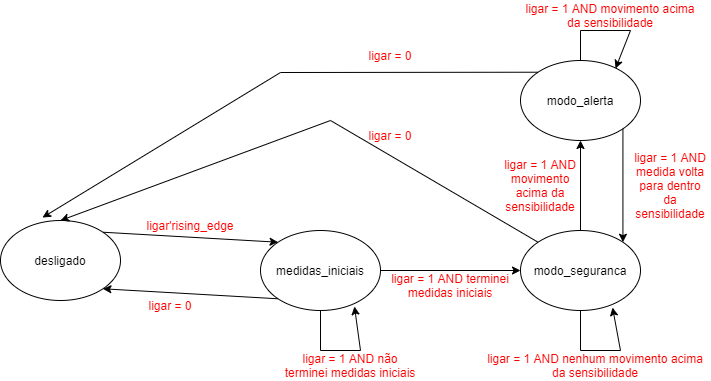

The diagram above was exported from draw.io. Its source (the exported page's mxGraphModel, read from the mxfile embedded in the PNG):
<mxGraphModel dx="806" dy="522" grid="1" gridSize="10" guides="1" tooltips="1" connect="1" arrows="1" fold="1" page="1" pageScale="1" pageWidth="827" pageHeight="1169" math="0" shadow="0">
  <root>
    <mxCell id="0" />
    <mxCell id="1" parent="0" />
    <mxCell id="gsRk_rJKj8SuagGVXdFb-2" value="desligado" style="ellipse;whiteSpace=wrap;html=1;" vertex="1" parent="1">
      <mxGeometry x="90" y="220" width="120" height="80" as="geometry" />
    </mxCell>
    <mxCell id="gsRk_rJKj8SuagGVXdFb-3" value="medidas_iniciais" style="ellipse;whiteSpace=wrap;html=1;" vertex="1" parent="1">
      <mxGeometry x="350" y="230" width="120" height="80" as="geometry" />
    </mxCell>
    <mxCell id="gsRk_rJKj8SuagGVXdFb-5" value="" style="endArrow=classic;html=1;rounded=0;exitX=1;exitY=0;exitDx=0;exitDy=0;entryX=0;entryY=0;entryDx=0;entryDy=0;" edge="1" parent="1" source="gsRk_rJKj8SuagGVXdFb-2" target="gsRk_rJKj8SuagGVXdFb-3">
      <mxGeometry width="50" height="50" relative="1" as="geometry">
        <mxPoint x="390" y="300" as="sourcePoint" />
        <mxPoint x="440" y="250" as="targetPoint" />
      </mxGeometry>
    </mxCell>
    <mxCell id="gsRk_rJKj8SuagGVXdFb-6" value="&lt;font color=&quot;#ff0000&quot;&gt;ligar'rising_edge&lt;/font&gt;" style="text;html=1;strokeColor=none;fillColor=none;align=center;verticalAlign=middle;whiteSpace=wrap;rounded=0;" vertex="1" parent="1">
      <mxGeometry x="250" y="210" width="60" height="30" as="geometry" />
    </mxCell>
    <mxCell id="gsRk_rJKj8SuagGVXdFb-7" value="" style="endArrow=classic;html=1;rounded=0;fontColor=#FF0000;exitX=0;exitY=1;exitDx=0;exitDy=0;entryX=1;entryY=1;entryDx=0;entryDy=0;" edge="1" parent="1" source="gsRk_rJKj8SuagGVXdFb-3" target="gsRk_rJKj8SuagGVXdFb-2">
      <mxGeometry width="50" height="50" relative="1" as="geometry">
        <mxPoint x="390" y="300" as="sourcePoint" />
        <mxPoint x="440" y="250" as="targetPoint" />
      </mxGeometry>
    </mxCell>
    <mxCell id="gsRk_rJKj8SuagGVXdFb-8" value="ligar = 0" style="text;html=1;strokeColor=none;fillColor=none;align=center;verticalAlign=middle;whiteSpace=wrap;rounded=0;fontColor=#FF0000;" vertex="1" parent="1">
      <mxGeometry x="230" y="290" width="60" height="30" as="geometry" />
    </mxCell>
    <mxCell id="gsRk_rJKj8SuagGVXdFb-10" value="" style="endArrow=classic;html=1;rounded=0;fontColor=#FF0000;exitX=0.5;exitY=1;exitDx=0;exitDy=0;entryX=0.783;entryY=0.95;entryDx=0;entryDy=0;entryPerimeter=0;" edge="1" parent="1" source="gsRk_rJKj8SuagGVXdFb-3" target="gsRk_rJKj8SuagGVXdFb-3">
      <mxGeometry width="50" height="50" relative="1" as="geometry">
        <mxPoint x="390" y="300" as="sourcePoint" />
        <mxPoint x="450" y="360" as="targetPoint" />
        <Array as="points">
          <mxPoint x="410" y="350" />
          <mxPoint x="450" y="350" />
        </Array>
      </mxGeometry>
    </mxCell>
    <mxCell id="gsRk_rJKj8SuagGVXdFb-11" value="ligar = 1 AND não terminei medidas iniciais" style="text;html=1;strokeColor=none;fillColor=none;align=center;verticalAlign=middle;whiteSpace=wrap;rounded=0;fontColor=#FF0000;" vertex="1" parent="1">
      <mxGeometry x="370" y="350" width="140" height="30" as="geometry" />
    </mxCell>
    <mxCell id="gsRk_rJKj8SuagGVXdFb-12" value="" style="endArrow=classic;html=1;rounded=0;fontColor=#FF0000;exitX=1;exitY=0.5;exitDx=0;exitDy=0;" edge="1" parent="1" source="gsRk_rJKj8SuagGVXdFb-3">
      <mxGeometry width="50" height="50" relative="1" as="geometry">
        <mxPoint x="390" y="270" as="sourcePoint" />
        <mxPoint x="610" y="270" as="targetPoint" />
      </mxGeometry>
    </mxCell>
    <mxCell id="gsRk_rJKj8SuagGVXdFb-13" value="&lt;font color=&quot;#000000&quot;&gt;modo_seguranca&lt;/font&gt;" style="ellipse;whiteSpace=wrap;html=1;fontColor=#FF0000;" vertex="1" parent="1">
      <mxGeometry x="610" y="230" width="120" height="80" as="geometry" />
    </mxCell>
    <mxCell id="gsRk_rJKj8SuagGVXdFb-14" value="&lt;font color=&quot;#ff0000&quot;&gt;ligar = 1 AND terminei medidas iniciais&lt;/font&gt;" style="text;html=1;strokeColor=none;fillColor=none;align=center;verticalAlign=middle;whiteSpace=wrap;rounded=0;fontColor=#000000;" vertex="1" parent="1">
      <mxGeometry x="470" y="270" width="140" height="30" as="geometry" />
    </mxCell>
    <mxCell id="gsRk_rJKj8SuagGVXdFb-15" value="&lt;font color=&quot;#000000&quot;&gt;modo_alerta&lt;br&gt;&lt;/font&gt;" style="ellipse;whiteSpace=wrap;html=1;fontColor=#FF0000;" vertex="1" parent="1">
      <mxGeometry x="610" y="60" width="120" height="80" as="geometry" />
    </mxCell>
    <mxCell id="gsRk_rJKj8SuagGVXdFb-16" value="" style="endArrow=classic;html=1;rounded=0;fontColor=#000000;exitX=0.5;exitY=1;exitDx=0;exitDy=0;entryX=0.767;entryY=0.963;entryDx=0;entryDy=0;entryPerimeter=0;" edge="1" parent="1" source="gsRk_rJKj8SuagGVXdFb-13" target="gsRk_rJKj8SuagGVXdFb-13">
      <mxGeometry width="50" height="50" relative="1" as="geometry">
        <mxPoint x="650" y="380" as="sourcePoint" />
        <mxPoint x="700" y="330" as="targetPoint" />
        <Array as="points">
          <mxPoint x="670" y="350" />
          <mxPoint x="710" y="350" />
        </Array>
      </mxGeometry>
    </mxCell>
    <mxCell id="gsRk_rJKj8SuagGVXdFb-17" value="&lt;font color=&quot;#ff0000&quot;&gt;ligar = 1 AND nenhum movimento acima da sensibilidade&lt;/font&gt;" style="text;html=1;strokeColor=none;fillColor=none;align=center;verticalAlign=middle;whiteSpace=wrap;rounded=0;fontColor=#000000;" vertex="1" parent="1">
      <mxGeometry x="570" y="350" width="230" height="30" as="geometry" />
    </mxCell>
    <mxCell id="gsRk_rJKj8SuagGVXdFb-18" value="" style="endArrow=classic;html=1;rounded=0;fontColor=#FF0000;exitX=0.5;exitY=0;exitDx=0;exitDy=0;entryX=0.5;entryY=1;entryDx=0;entryDy=0;" edge="1" parent="1" source="gsRk_rJKj8SuagGVXdFb-13" target="gsRk_rJKj8SuagGVXdFb-15">
      <mxGeometry width="50" height="50" relative="1" as="geometry">
        <mxPoint x="390" y="240" as="sourcePoint" />
        <mxPoint x="440" y="190" as="targetPoint" />
      </mxGeometry>
    </mxCell>
    <mxCell id="gsRk_rJKj8SuagGVXdFb-19" value="ligar = 1 AND movimento acima da sensibilidade" style="text;html=1;strokeColor=none;fillColor=none;align=center;verticalAlign=middle;whiteSpace=wrap;rounded=0;fontColor=#FF0000;" vertex="1" parent="1">
      <mxGeometry x="590" y="170" width="80" height="30" as="geometry" />
    </mxCell>
    <mxCell id="gsRk_rJKj8SuagGVXdFb-20" value="" style="endArrow=classic;html=1;rounded=0;fontColor=#FF0000;exitX=0.5;exitY=0;exitDx=0;exitDy=0;entryX=0.792;entryY=0.1;entryDx=0;entryDy=0;entryPerimeter=0;" edge="1" parent="1" source="gsRk_rJKj8SuagGVXdFb-15" target="gsRk_rJKj8SuagGVXdFb-15">
      <mxGeometry width="50" height="50" relative="1" as="geometry">
        <mxPoint x="390" y="230" as="sourcePoint" />
        <mxPoint x="720" y="50" as="targetPoint" />
        <Array as="points">
          <mxPoint x="670" y="30" />
          <mxPoint x="720" y="30" />
        </Array>
      </mxGeometry>
    </mxCell>
    <mxCell id="gsRk_rJKj8SuagGVXdFb-21" value="ligar = 1 AND movimento acima da sensibilidade" style="text;html=1;strokeColor=none;fillColor=none;align=center;verticalAlign=middle;whiteSpace=wrap;rounded=0;fontColor=#FF0000;" vertex="1" parent="1">
      <mxGeometry x="610" width="180" height="30" as="geometry" />
    </mxCell>
    <mxCell id="gsRk_rJKj8SuagGVXdFb-22" value="" style="endArrow=classic;html=1;rounded=0;fontColor=#FF0000;exitX=1;exitY=1;exitDx=0;exitDy=0;entryX=1;entryY=0;entryDx=0;entryDy=0;" edge="1" parent="1" source="gsRk_rJKj8SuagGVXdFb-15" target="gsRk_rJKj8SuagGVXdFb-13">
      <mxGeometry width="50" height="50" relative="1" as="geometry">
        <mxPoint x="390" y="210" as="sourcePoint" />
        <mxPoint x="440" y="160" as="targetPoint" />
      </mxGeometry>
    </mxCell>
    <mxCell id="gsRk_rJKj8SuagGVXdFb-23" value="ligar = 1 AND medida volta para dentro da sensibilidade" style="text;html=1;strokeColor=none;fillColor=none;align=center;verticalAlign=middle;whiteSpace=wrap;rounded=0;fontColor=#FF0000;" vertex="1" parent="1">
      <mxGeometry x="720" y="170" width="80" height="30" as="geometry" />
    </mxCell>
    <mxCell id="gsRk_rJKj8SuagGVXdFb-24" value="" style="endArrow=classic;html=1;rounded=0;fontColor=#FF0000;exitX=0;exitY=0;exitDx=0;exitDy=0;entryX=0.5;entryY=0;entryDx=0;entryDy=0;" edge="1" parent="1" source="gsRk_rJKj8SuagGVXdFb-13" target="gsRk_rJKj8SuagGVXdFb-2">
      <mxGeometry width="50" height="50" relative="1" as="geometry">
        <mxPoint x="390" y="190" as="sourcePoint" />
        <mxPoint x="220" y="50" as="targetPoint" />
        <Array as="points">
          <mxPoint x="420" y="120" />
        </Array>
      </mxGeometry>
    </mxCell>
    <mxCell id="gsRk_rJKj8SuagGVXdFb-25" value="" style="endArrow=classic;html=1;rounded=0;fontColor=#FF0000;exitX=0;exitY=0;exitDx=0;exitDy=0;entryX=0.35;entryY=-0.037;entryDx=0;entryDy=0;entryPerimeter=0;" edge="1" parent="1" source="gsRk_rJKj8SuagGVXdFb-15" target="gsRk_rJKj8SuagGVXdFb-2">
      <mxGeometry width="50" height="50" relative="1" as="geometry">
        <mxPoint x="390" y="190" as="sourcePoint" />
        <mxPoint x="130" y="60" as="targetPoint" />
        <Array as="points">
          <mxPoint x="370" y="72" />
        </Array>
      </mxGeometry>
    </mxCell>
    <mxCell id="gsRk_rJKj8SuagGVXdFb-26" value="ligar = 0" style="text;html=1;strokeColor=none;fillColor=none;align=center;verticalAlign=middle;whiteSpace=wrap;rounded=0;fontColor=#FF0000;" vertex="1" parent="1">
      <mxGeometry x="450" y="120" width="60" height="30" as="geometry" />
    </mxCell>
    <mxCell id="gsRk_rJKj8SuagGVXdFb-27" value="ligar = 0" style="text;html=1;strokeColor=none;fillColor=none;align=center;verticalAlign=middle;whiteSpace=wrap;rounded=0;fontColor=#FF0000;" vertex="1" parent="1">
      <mxGeometry x="450" y="40" width="60" height="30" as="geometry" />
    </mxCell>
  </root>
</mxGraphModel>